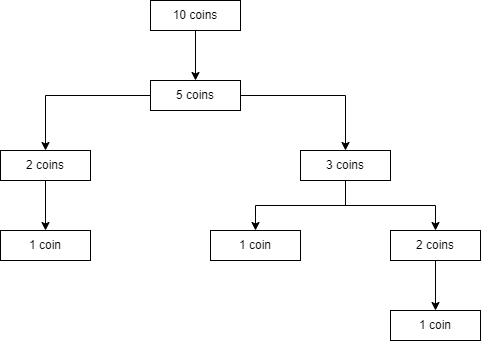

The diagram above was exported from draw.io. Its source (the exported page's mxGraphModel, read from the mxfile embedded in the PNG):
<mxGraphModel dx="1038" dy="579" grid="1" gridSize="10" guides="1" tooltips="1" connect="1" arrows="1" fold="1" page="1" pageScale="1" pageWidth="827" pageHeight="1169" math="0" shadow="0">
  <root>
    <mxCell id="0" />
    <mxCell id="1" parent="0" />
    <mxCell id="tONmdOaE1DSv4aLMGzAg-24" style="edgeStyle=orthogonalEdgeStyle;rounded=0;orthogonalLoop=1;jettySize=auto;html=1;entryX=0.5;entryY=0;entryDx=0;entryDy=0;" edge="1" parent="1" source="tONmdOaE1DSv4aLMGzAg-1" target="tONmdOaE1DSv4aLMGzAg-17">
      <mxGeometry relative="1" as="geometry" />
    </mxCell>
    <mxCell id="tONmdOaE1DSv4aLMGzAg-1" value="10 coins" style="rounded=0;whiteSpace=wrap;html=1;" vertex="1" parent="1">
      <mxGeometry x="340" y="20" width="90" height="30" as="geometry" />
    </mxCell>
    <mxCell id="tONmdOaE1DSv4aLMGzAg-25" style="edgeStyle=orthogonalEdgeStyle;rounded=0;orthogonalLoop=1;jettySize=auto;html=1;entryX=0.5;entryY=0;entryDx=0;entryDy=0;" edge="1" parent="1" source="tONmdOaE1DSv4aLMGzAg-17" target="tONmdOaE1DSv4aLMGzAg-18">
      <mxGeometry relative="1" as="geometry" />
    </mxCell>
    <mxCell id="tONmdOaE1DSv4aLMGzAg-27" style="edgeStyle=orthogonalEdgeStyle;rounded=0;orthogonalLoop=1;jettySize=auto;html=1;entryX=0.5;entryY=0;entryDx=0;entryDy=0;" edge="1" parent="1" source="tONmdOaE1DSv4aLMGzAg-17" target="tONmdOaE1DSv4aLMGzAg-19">
      <mxGeometry relative="1" as="geometry" />
    </mxCell>
    <mxCell id="tONmdOaE1DSv4aLMGzAg-17" value="5 coins" style="rounded=0;whiteSpace=wrap;html=1;" vertex="1" parent="1">
      <mxGeometry x="340" y="100" width="90" height="30" as="geometry" />
    </mxCell>
    <mxCell id="tONmdOaE1DSv4aLMGzAg-26" style="edgeStyle=orthogonalEdgeStyle;rounded=0;orthogonalLoop=1;jettySize=auto;html=1;entryX=0.5;entryY=0;entryDx=0;entryDy=0;" edge="1" parent="1" source="tONmdOaE1DSv4aLMGzAg-18" target="tONmdOaE1DSv4aLMGzAg-20">
      <mxGeometry relative="1" as="geometry" />
    </mxCell>
    <mxCell id="tONmdOaE1DSv4aLMGzAg-18" value="2 coins" style="rounded=0;whiteSpace=wrap;html=1;" vertex="1" parent="1">
      <mxGeometry x="190" y="170" width="90" height="30" as="geometry" />
    </mxCell>
    <mxCell id="tONmdOaE1DSv4aLMGzAg-28" style="edgeStyle=orthogonalEdgeStyle;rounded=0;orthogonalLoop=1;jettySize=auto;html=1;entryX=0.5;entryY=0;entryDx=0;entryDy=0;" edge="1" parent="1" source="tONmdOaE1DSv4aLMGzAg-19" target="tONmdOaE1DSv4aLMGzAg-21">
      <mxGeometry relative="1" as="geometry" />
    </mxCell>
    <mxCell id="tONmdOaE1DSv4aLMGzAg-29" style="edgeStyle=orthogonalEdgeStyle;rounded=0;orthogonalLoop=1;jettySize=auto;html=1;entryX=0.5;entryY=0;entryDx=0;entryDy=0;" edge="1" parent="1" source="tONmdOaE1DSv4aLMGzAg-19" target="tONmdOaE1DSv4aLMGzAg-22">
      <mxGeometry relative="1" as="geometry" />
    </mxCell>
    <mxCell id="tONmdOaE1DSv4aLMGzAg-19" value="3 coins" style="rounded=0;whiteSpace=wrap;html=1;" vertex="1" parent="1">
      <mxGeometry x="490" y="170" width="90" height="30" as="geometry" />
    </mxCell>
    <mxCell id="tONmdOaE1DSv4aLMGzAg-20" value="1 coin" style="rounded=0;whiteSpace=wrap;html=1;" vertex="1" parent="1">
      <mxGeometry x="190" y="250" width="90" height="30" as="geometry" />
    </mxCell>
    <mxCell id="tONmdOaE1DSv4aLMGzAg-21" value="1 coin" style="rounded=0;whiteSpace=wrap;html=1;" vertex="1" parent="1">
      <mxGeometry x="400" y="250" width="90" height="30" as="geometry" />
    </mxCell>
    <mxCell id="tONmdOaE1DSv4aLMGzAg-30" style="edgeStyle=orthogonalEdgeStyle;rounded=0;orthogonalLoop=1;jettySize=auto;html=1;entryX=0.5;entryY=0;entryDx=0;entryDy=0;" edge="1" parent="1" source="tONmdOaE1DSv4aLMGzAg-22" target="tONmdOaE1DSv4aLMGzAg-23">
      <mxGeometry relative="1" as="geometry" />
    </mxCell>
    <mxCell id="tONmdOaE1DSv4aLMGzAg-22" value="2 coins" style="rounded=0;whiteSpace=wrap;html=1;" vertex="1" parent="1">
      <mxGeometry x="580" y="250" width="90" height="30" as="geometry" />
    </mxCell>
    <mxCell id="tONmdOaE1DSv4aLMGzAg-23" value="1 coin" style="rounded=0;whiteSpace=wrap;html=1;" vertex="1" parent="1">
      <mxGeometry x="580" y="330" width="90" height="30" as="geometry" />
    </mxCell>
  </root>
</mxGraphModel>